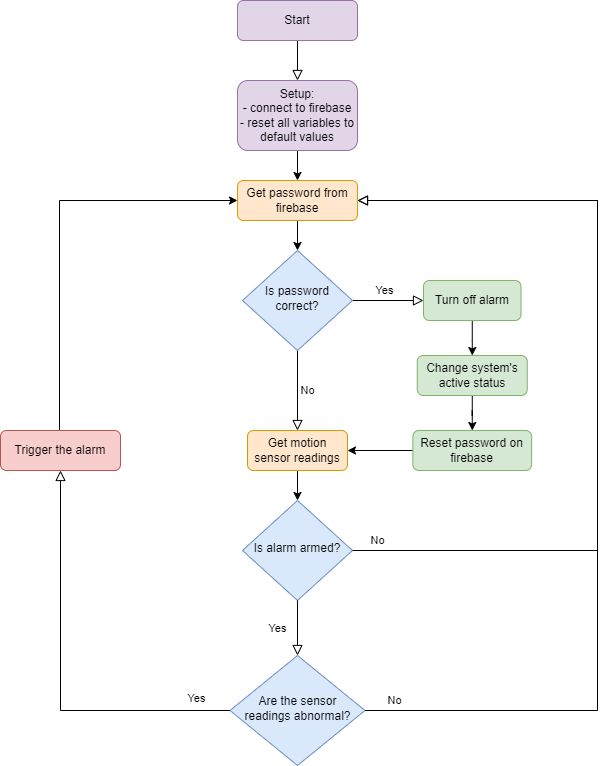

The diagram above was exported from draw.io. Its source (the exported page's mxGraphModel, read from the mxfile embedded in the PNG):
<mxGraphModel dx="1094" dy="586" grid="0" gridSize="10" guides="1" tooltips="1" connect="1" arrows="1" fold="1" page="1" pageScale="1" pageWidth="827" pageHeight="1169" background="none" math="0" shadow="0">
  <root>
    <mxCell id="WIyWlLk6GJQsqaUBKTNV-0" />
    <mxCell id="WIyWlLk6GJQsqaUBKTNV-1" parent="WIyWlLk6GJQsqaUBKTNV-0" />
    <mxCell id="WIyWlLk6GJQsqaUBKTNV-2" value="" style="rounded=0;html=1;jettySize=auto;orthogonalLoop=1;fontSize=11;endArrow=block;endFill=0;endSize=8;strokeWidth=1;shadow=0;labelBackgroundColor=none;edgeStyle=orthogonalEdgeStyle;entryX=0.5;entryY=0;entryDx=0;entryDy=0;" parent="WIyWlLk6GJQsqaUBKTNV-1" source="WIyWlLk6GJQsqaUBKTNV-3" target="geWuIrfgngc-QBB6dmy9-0" edge="1">
      <mxGeometry relative="1" as="geometry" />
    </mxCell>
    <mxCell id="WIyWlLk6GJQsqaUBKTNV-3" value="Start" style="rounded=1;whiteSpace=wrap;html=1;fontSize=12;glass=0;strokeWidth=1;shadow=0;fillColor=#e1d5e7;strokeColor=#9673a6;" parent="WIyWlLk6GJQsqaUBKTNV-1" vertex="1">
      <mxGeometry x="340" y="10" width="120" height="40" as="geometry" />
    </mxCell>
    <mxCell id="WIyWlLk6GJQsqaUBKTNV-4" value="Yes" style="rounded=0;html=1;jettySize=auto;orthogonalLoop=1;fontSize=11;endArrow=block;endFill=0;endSize=8;strokeWidth=1;shadow=0;labelBackgroundColor=none;edgeStyle=orthogonalEdgeStyle;exitX=1;exitY=0.5;exitDx=0;exitDy=0;entryX=0;entryY=0.5;entryDx=0;entryDy=0;" parent="WIyWlLk6GJQsqaUBKTNV-1" source="WIyWlLk6GJQsqaUBKTNV-6" target="geWuIrfgngc-QBB6dmy9-3" edge="1">
      <mxGeometry x="-0.1111" y="10" relative="1" as="geometry">
        <mxPoint as="offset" />
        <mxPoint x="600" y="310" as="targetPoint" />
      </mxGeometry>
    </mxCell>
    <mxCell id="WIyWlLk6GJQsqaUBKTNV-5" value="No" style="edgeStyle=orthogonalEdgeStyle;rounded=0;html=1;jettySize=auto;orthogonalLoop=1;fontSize=11;endArrow=block;endFill=0;endSize=8;strokeWidth=1;shadow=0;labelBackgroundColor=none;exitX=0.5;exitY=1;exitDx=0;exitDy=0;" parent="WIyWlLk6GJQsqaUBKTNV-1" source="WIyWlLk6GJQsqaUBKTNV-6" target="WIyWlLk6GJQsqaUBKTNV-7" edge="1">
      <mxGeometry y="10" relative="1" as="geometry">
        <mxPoint as="offset" />
      </mxGeometry>
    </mxCell>
    <mxCell id="WIyWlLk6GJQsqaUBKTNV-6" value="Is password correct?" style="rhombus;whiteSpace=wrap;html=1;shadow=0;fontFamily=Helvetica;fontSize=12;align=center;strokeWidth=1;spacing=6;spacingTop=-4;fillColor=#dae8fc;strokeColor=#6c8ebf;" parent="WIyWlLk6GJQsqaUBKTNV-1" vertex="1">
      <mxGeometry x="345" y="260" width="110" height="100" as="geometry" />
    </mxCell>
    <mxCell id="geWuIrfgngc-QBB6dmy9-11" style="edgeStyle=orthogonalEdgeStyle;rounded=0;orthogonalLoop=1;jettySize=auto;html=1;entryX=0.5;entryY=0;entryDx=0;entryDy=0;" parent="WIyWlLk6GJQsqaUBKTNV-1" source="WIyWlLk6GJQsqaUBKTNV-7" target="geWuIrfgngc-QBB6dmy9-10" edge="1">
      <mxGeometry relative="1" as="geometry" />
    </mxCell>
    <mxCell id="WIyWlLk6GJQsqaUBKTNV-7" value="Get motion sensor readings" style="rounded=1;whiteSpace=wrap;html=1;fontSize=12;glass=0;strokeWidth=1;shadow=0;fillColor=#ffe6cc;strokeColor=#d79b00;" parent="WIyWlLk6GJQsqaUBKTNV-1" vertex="1">
      <mxGeometry x="350" y="440" width="100" height="40" as="geometry" />
    </mxCell>
    <mxCell id="mlUbtCSVT-OB9r8C5r3G-0" style="edgeStyle=orthogonalEdgeStyle;rounded=0;orthogonalLoop=1;jettySize=auto;html=1;entryX=0;entryY=0.5;entryDx=0;entryDy=0;" edge="1" parent="WIyWlLk6GJQsqaUBKTNV-1" source="WIyWlLk6GJQsqaUBKTNV-12" target="geWuIrfgngc-QBB6dmy9-1">
      <mxGeometry relative="1" as="geometry">
        <Array as="points">
          <mxPoint x="162" y="210" />
        </Array>
      </mxGeometry>
    </mxCell>
    <mxCell id="WIyWlLk6GJQsqaUBKTNV-12" value="Trigger the alarm" style="rounded=1;whiteSpace=wrap;html=1;fontSize=12;glass=0;strokeWidth=1;shadow=0;fillColor=#f8cecc;strokeColor=#b85450;" parent="WIyWlLk6GJQsqaUBKTNV-1" vertex="1">
      <mxGeometry x="103" y="440" width="120" height="40" as="geometry" />
    </mxCell>
    <mxCell id="geWuIrfgngc-QBB6dmy9-8" style="edgeStyle=orthogonalEdgeStyle;rounded=0;orthogonalLoop=1;jettySize=auto;html=1;" parent="WIyWlLk6GJQsqaUBKTNV-1" source="geWuIrfgngc-QBB6dmy9-0" target="geWuIrfgngc-QBB6dmy9-1" edge="1">
      <mxGeometry relative="1" as="geometry" />
    </mxCell>
    <mxCell id="geWuIrfgngc-QBB6dmy9-0" value="Setup:&lt;br&gt;- connect to firebase&lt;br&gt;- reset all variables to default values" style="rounded=1;whiteSpace=wrap;html=1;fontSize=12;glass=0;strokeWidth=1;shadow=0;fillColor=#e1d5e7;strokeColor=#9673a6;" parent="WIyWlLk6GJQsqaUBKTNV-1" vertex="1">
      <mxGeometry x="340" y="90" width="120" height="70" as="geometry" />
    </mxCell>
    <mxCell id="geWuIrfgngc-QBB6dmy9-9" style="edgeStyle=orthogonalEdgeStyle;rounded=0;orthogonalLoop=1;jettySize=auto;html=1;entryX=0.5;entryY=0;entryDx=0;entryDy=0;" parent="WIyWlLk6GJQsqaUBKTNV-1" source="geWuIrfgngc-QBB6dmy9-1" target="WIyWlLk6GJQsqaUBKTNV-6" edge="1">
      <mxGeometry relative="1" as="geometry" />
    </mxCell>
    <mxCell id="geWuIrfgngc-QBB6dmy9-1" value="Get password from firebase" style="rounded=1;whiteSpace=wrap;html=1;fontSize=12;glass=0;strokeWidth=1;shadow=0;fillColor=#ffe6cc;strokeColor=#d79b00;" parent="WIyWlLk6GJQsqaUBKTNV-1" vertex="1">
      <mxGeometry x="340" y="190" width="120" height="40" as="geometry" />
    </mxCell>
    <mxCell id="geWuIrfgngc-QBB6dmy9-4" style="edgeStyle=orthogonalEdgeStyle;rounded=0;orthogonalLoop=1;jettySize=auto;html=1;entryX=0.5;entryY=0;entryDx=0;entryDy=0;" parent="WIyWlLk6GJQsqaUBKTNV-1" source="geWuIrfgngc-QBB6dmy9-2" target="geWuIrfgngc-QBB6dmy9-5" edge="1">
      <mxGeometry relative="1" as="geometry" />
    </mxCell>
    <mxCell id="geWuIrfgngc-QBB6dmy9-2" value="Change system's active status" style="rounded=1;whiteSpace=wrap;html=1;fontSize=12;glass=0;strokeWidth=1;shadow=0;fillColor=#d5e8d4;strokeColor=#82b366;" parent="WIyWlLk6GJQsqaUBKTNV-1" vertex="1">
      <mxGeometry x="519.75" y="365" width="110" height="40" as="geometry" />
    </mxCell>
    <mxCell id="geWuIrfgngc-QBB6dmy9-6" style="edgeStyle=orthogonalEdgeStyle;rounded=0;orthogonalLoop=1;jettySize=auto;html=1;" parent="WIyWlLk6GJQsqaUBKTNV-1" source="geWuIrfgngc-QBB6dmy9-3" target="geWuIrfgngc-QBB6dmy9-2" edge="1">
      <mxGeometry relative="1" as="geometry" />
    </mxCell>
    <mxCell id="geWuIrfgngc-QBB6dmy9-3" value="Turn off alarm" style="rounded=1;whiteSpace=wrap;html=1;fontSize=12;glass=0;strokeWidth=1;shadow=0;fillColor=#d5e8d4;strokeColor=#82b366;" parent="WIyWlLk6GJQsqaUBKTNV-1" vertex="1">
      <mxGeometry x="526" y="290" width="97.5" height="40" as="geometry" />
    </mxCell>
    <mxCell id="geWuIrfgngc-QBB6dmy9-7" style="edgeStyle=orthogonalEdgeStyle;rounded=0;orthogonalLoop=1;jettySize=auto;html=1;entryX=1;entryY=0.5;entryDx=0;entryDy=0;" parent="WIyWlLk6GJQsqaUBKTNV-1" source="geWuIrfgngc-QBB6dmy9-5" target="WIyWlLk6GJQsqaUBKTNV-7" edge="1">
      <mxGeometry relative="1" as="geometry" />
    </mxCell>
    <mxCell id="geWuIrfgngc-QBB6dmy9-5" value="Reset password on firebase" style="rounded=1;whiteSpace=wrap;html=1;fontSize=12;glass=0;strokeWidth=1;shadow=0;fillColor=#d5e8d4;strokeColor=#82b366;" parent="WIyWlLk6GJQsqaUBKTNV-1" vertex="1">
      <mxGeometry x="515.38" y="440" width="118.75" height="40" as="geometry" />
    </mxCell>
    <mxCell id="geWuIrfgngc-QBB6dmy9-10" value="Is alarm armed?" style="rhombus;whiteSpace=wrap;html=1;shadow=0;fontFamily=Helvetica;fontSize=12;align=center;strokeWidth=1;spacing=6;spacingTop=-4;fillColor=#dae8fc;strokeColor=#6c8ebf;" parent="WIyWlLk6GJQsqaUBKTNV-1" vertex="1">
      <mxGeometry x="345" y="510" width="110" height="100" as="geometry" />
    </mxCell>
    <mxCell id="geWuIrfgngc-QBB6dmy9-12" value="Are the sensor readings abnormal?" style="rhombus;whiteSpace=wrap;html=1;shadow=0;fontFamily=Helvetica;fontSize=12;align=center;strokeWidth=1;spacing=6;spacingTop=-4;fillColor=#dae8fc;strokeColor=#6c8ebf;" parent="WIyWlLk6GJQsqaUBKTNV-1" vertex="1">
      <mxGeometry x="332.5" y="665" width="135" height="110" as="geometry" />
    </mxCell>
    <mxCell id="geWuIrfgngc-QBB6dmy9-26" value="No" style="edgeStyle=orthogonalEdgeStyle;rounded=0;html=1;jettySize=auto;orthogonalLoop=1;fontSize=11;endArrow=block;endFill=0;endSize=8;strokeWidth=1;shadow=0;labelBackgroundColor=none;exitX=1;exitY=0.5;exitDx=0;exitDy=0;entryX=1;entryY=0.5;entryDx=0;entryDy=0;" parent="WIyWlLk6GJQsqaUBKTNV-1" source="geWuIrfgngc-QBB6dmy9-10" target="geWuIrfgngc-QBB6dmy9-1" edge="1">
      <mxGeometry x="-0.9401" y="10" relative="1" as="geometry">
        <mxPoint as="offset" />
        <mxPoint x="490" y="560.0000000000001" as="sourcePoint" />
        <mxPoint x="290" y="520" as="targetPoint" />
        <Array as="points">
          <mxPoint x="700" y="560" />
          <mxPoint x="700" y="210" />
        </Array>
      </mxGeometry>
    </mxCell>
    <mxCell id="geWuIrfgngc-QBB6dmy9-28" value="Yes" style="rounded=0;html=1;jettySize=auto;orthogonalLoop=1;fontSize=11;endArrow=block;endFill=0;endSize=8;strokeWidth=1;shadow=0;labelBackgroundColor=none;edgeStyle=orthogonalEdgeStyle;exitX=0.5;exitY=1;exitDx=0;exitDy=0;" parent="WIyWlLk6GJQsqaUBKTNV-1" source="geWuIrfgngc-QBB6dmy9-10" target="geWuIrfgngc-QBB6dmy9-12" edge="1">
      <mxGeometry y="-20" relative="1" as="geometry">
        <mxPoint as="offset" />
        <mxPoint x="470" y="580" as="sourcePoint" />
        <mxPoint x="480" y="640" as="targetPoint" />
      </mxGeometry>
    </mxCell>
    <mxCell id="geWuIrfgngc-QBB6dmy9-33" value="Yes" style="rounded=0;html=1;jettySize=auto;orthogonalLoop=1;fontSize=11;endArrow=block;endFill=0;endSize=8;strokeWidth=1;shadow=0;labelBackgroundColor=none;edgeStyle=orthogonalEdgeStyle;exitX=0;exitY=0.5;exitDx=0;exitDy=0;" parent="WIyWlLk6GJQsqaUBKTNV-1" source="geWuIrfgngc-QBB6dmy9-12" target="WIyWlLk6GJQsqaUBKTNV-12" edge="1">
      <mxGeometry x="-0.8364" y="-12" relative="1" as="geometry">
        <mxPoint as="offset" />
        <mxPoint x="410" y="620" as="sourcePoint" />
        <mxPoint x="410" y="660" as="targetPoint" />
        <Array as="points" />
      </mxGeometry>
    </mxCell>
    <mxCell id="geWuIrfgngc-QBB6dmy9-34" value="No" style="edgeStyle=orthogonalEdgeStyle;rounded=0;html=1;jettySize=auto;orthogonalLoop=1;fontSize=11;endArrow=block;endFill=0;endSize=8;strokeWidth=1;shadow=0;labelBackgroundColor=none;entryX=1;entryY=0.5;entryDx=0;entryDy=0;exitX=1;exitY=0.5;exitDx=0;exitDy=0;" parent="WIyWlLk6GJQsqaUBKTNV-1" source="geWuIrfgngc-QBB6dmy9-12" target="geWuIrfgngc-QBB6dmy9-1" edge="1">
      <mxGeometry x="-0.9401" y="10" relative="1" as="geometry">
        <mxPoint as="offset" />
        <mxPoint x="570" y="740" as="sourcePoint" />
        <mxPoint x="580" y="250" as="targetPoint" />
        <Array as="points">
          <mxPoint x="700" y="720" />
          <mxPoint x="700" y="210" />
        </Array>
      </mxGeometry>
    </mxCell>
  </root>
</mxGraphModel>